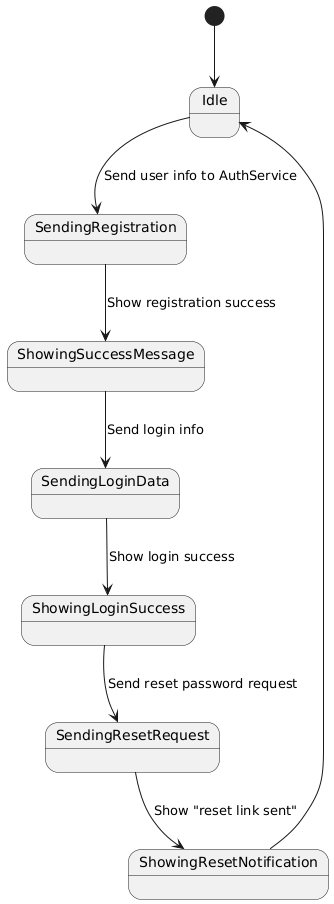

The diagram above was rendered by PlantUML. Its source (embedded in the PNG):
@startuml
[*] --> Idle

Idle --> SendingRegistration : Send user info to AuthService
SendingRegistration --> ShowingSuccessMessage : Show registration success

ShowingSuccessMessage --> SendingLoginData : Send login info
SendingLoginData --> ShowingLoginSuccess : Show login success

ShowingLoginSuccess --> SendingResetRequest : Send reset password request
SendingResetRequest --> ShowingResetNotification : Show "reset link sent"

ShowingResetNotification --> Idle
@enduml